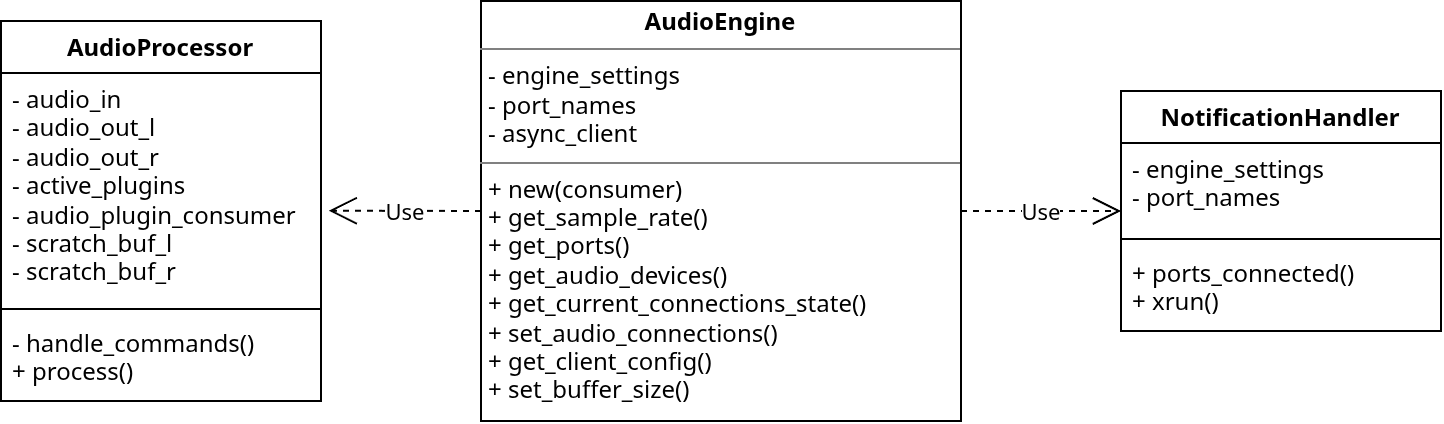

The diagram above was exported from draw.io. Its source (the exported page's mxGraphModel, read from the mxfile embedded in the PNG):
<mxGraphModel dx="1386" dy="784" grid="1" gridSize="10" guides="1" tooltips="1" connect="1" arrows="1" fold="1" page="1" pageScale="1" pageWidth="850" pageHeight="1100" math="0" shadow="0">
  <root>
    <mxCell id="0" />
    <mxCell id="1" parent="0" />
    <mxCell id="NrHNxeXJgioujLSDeuM0-1" parent="1" style="verticalAlign=top;align=left;overflow=fill;html=1;whiteSpace=wrap;" value="&lt;p style=&quot;margin:0px;margin-top:4px;text-align:center;&quot;&gt;&lt;b&gt;AudioEngine&lt;/b&gt;&lt;/p&gt;&lt;hr size=&quot;1&quot; style=&quot;border-style:solid;&quot;&gt;&lt;p style=&quot;margin:0px;margin-left:4px;&quot;&gt;- engine_settings&lt;/p&gt;&lt;p style=&quot;margin:0px;margin-left:4px;&quot;&gt;- port_names&lt;br&gt;- async_client&amp;nbsp;&lt;/p&gt;&lt;hr size=&quot;1&quot; style=&quot;border-style:solid;&quot;&gt;&lt;p style=&quot;margin:0px;margin-left:4px;&quot;&gt;+ new(consumer)&lt;br&gt;+ get_sample_rate()&lt;/p&gt;&lt;p style=&quot;margin:0px;margin-left:4px;&quot;&gt;+ get_ports()&lt;/p&gt;&lt;p style=&quot;margin:0px;margin-left:4px;&quot;&gt;+ get_audio_devices()&lt;/p&gt;&lt;p style=&quot;margin:0px;margin-left:4px;&quot;&gt;+ get_current_connections_state()&lt;/p&gt;&lt;p style=&quot;margin:0px;margin-left:4px;&quot;&gt;+ set_audio_connections()&lt;/p&gt;&lt;p style=&quot;margin:0px;margin-left:4px;&quot;&gt;+ get_client_config()&lt;/p&gt;&lt;p style=&quot;margin:0px;margin-left:4px;&quot;&gt;+ set_buffer_size()&lt;/p&gt;" vertex="1">
      <mxGeometry height="210" width="240" x="320" y="10" as="geometry" />
    </mxCell>
    <mxCell id="NrHNxeXJgioujLSDeuM0-6" parent="1" style="swimlane;fontStyle=1;align=center;verticalAlign=top;childLayout=stackLayout;horizontal=1;startSize=26;horizontalStack=0;resizeParent=1;resizeParentMax=0;resizeLast=0;collapsible=1;marginBottom=0;whiteSpace=wrap;html=1;" value="NotificationHandler" vertex="1">
      <mxGeometry height="120" width="160" x="640" y="55" as="geometry" />
    </mxCell>
    <mxCell id="NrHNxeXJgioujLSDeuM0-7" parent="NrHNxeXJgioujLSDeuM0-6" style="text;strokeColor=none;fillColor=none;align=left;verticalAlign=top;spacingLeft=4;spacingRight=4;overflow=hidden;rotatable=0;points=[[0,0.5],[1,0.5]];portConstraint=eastwest;whiteSpace=wrap;html=1;" value="- engine_settings&lt;div&gt;- port_names&lt;/div&gt;" vertex="1">
      <mxGeometry height="44" width="160" y="26" as="geometry" />
    </mxCell>
    <mxCell id="NrHNxeXJgioujLSDeuM0-8" parent="NrHNxeXJgioujLSDeuM0-6" style="line;strokeWidth=1;fillColor=none;align=left;verticalAlign=middle;spacingTop=-1;spacingLeft=3;spacingRight=3;rotatable=0;labelPosition=right;points=[];portConstraint=eastwest;strokeColor=inherit;" value="" vertex="1">
      <mxGeometry height="8" width="160" y="70" as="geometry" />
    </mxCell>
    <mxCell id="NrHNxeXJgioujLSDeuM0-9" parent="NrHNxeXJgioujLSDeuM0-6" style="text;strokeColor=none;fillColor=none;align=left;verticalAlign=top;spacingLeft=4;spacingRight=4;overflow=hidden;rotatable=0;points=[[0,0.5],[1,0.5]];portConstraint=eastwest;whiteSpace=wrap;html=1;" value="+ ports_connected()&lt;div&gt;+ xrun()&lt;/div&gt;" vertex="1">
      <mxGeometry height="42" width="160" y="78" as="geometry" />
    </mxCell>
    <mxCell id="NrHNxeXJgioujLSDeuM0-12" parent="1" style="swimlane;fontStyle=1;align=center;verticalAlign=top;childLayout=stackLayout;horizontal=1;startSize=26;horizontalStack=0;resizeParent=1;resizeParentMax=0;resizeLast=0;collapsible=1;marginBottom=0;whiteSpace=wrap;html=1;" value="AudioProcessor" vertex="1">
      <mxGeometry height="190" width="160" x="80" y="20" as="geometry">
        <mxRectangle height="30" width="130" x="80" y="20" as="alternateBounds" />
      </mxGeometry>
    </mxCell>
    <mxCell id="NrHNxeXJgioujLSDeuM0-13" parent="NrHNxeXJgioujLSDeuM0-12" style="text;strokeColor=none;fillColor=none;align=left;verticalAlign=top;spacingLeft=4;spacingRight=4;overflow=hidden;rotatable=0;points=[[0,0.5],[1,0.5]];portConstraint=eastwest;whiteSpace=wrap;html=1;" value="- audio_in&lt;div&gt;- audio_out_l&lt;/div&gt;&lt;div&gt;- audio_out_r&lt;/div&gt;&lt;div&gt;- active_plugins&lt;/div&gt;&lt;div&gt;- audio_plugin_consumer&lt;/div&gt;&lt;div&gt;- scratch_buf_l&lt;/div&gt;&lt;div&gt;- scratch_buf_r&lt;/div&gt;&lt;div&gt;&lt;div&gt;&lt;br&gt;&lt;/div&gt;&lt;div&gt;&lt;br&gt;&lt;/div&gt;&lt;div&gt;&lt;br&gt;&lt;/div&gt;&lt;/div&gt;" vertex="1">
      <mxGeometry height="114" width="160" y="26" as="geometry" />
    </mxCell>
    <mxCell id="NrHNxeXJgioujLSDeuM0-14" parent="NrHNxeXJgioujLSDeuM0-12" style="line;strokeWidth=1;fillColor=none;align=left;verticalAlign=middle;spacingTop=-1;spacingLeft=3;spacingRight=3;rotatable=0;labelPosition=right;points=[];portConstraint=eastwest;strokeColor=inherit;" value="" vertex="1">
      <mxGeometry height="8" width="160" y="140" as="geometry" />
    </mxCell>
    <mxCell id="NrHNxeXJgioujLSDeuM0-15" parent="NrHNxeXJgioujLSDeuM0-12" style="text;strokeColor=none;fillColor=none;align=left;verticalAlign=top;spacingLeft=4;spacingRight=4;overflow=hidden;rotatable=0;points=[[0,0.5],[1,0.5]];portConstraint=eastwest;whiteSpace=wrap;html=1;" value="- handle_commands()&lt;div&gt;+ process()&lt;/div&gt;" vertex="1">
      <mxGeometry height="42" width="160" y="148" as="geometry" />
    </mxCell>
    <mxCell id="NrHNxeXJgioujLSDeuM0-16" edge="1" parent="1" source="NrHNxeXJgioujLSDeuM0-1" style="endArrow=open;endSize=12;dashed=1;html=1;rounded=0;exitX=0;exitY=0.5;exitDx=0;exitDy=0;entryX=1.024;entryY=0.604;entryDx=0;entryDy=0;entryPerimeter=0;" target="NrHNxeXJgioujLSDeuM0-13" value="Use">
      <mxGeometry relative="1" width="160" as="geometry">
        <mxPoint x="260" y="330" as="sourcePoint" />
        <mxPoint x="420" y="330" as="targetPoint" />
      </mxGeometry>
    </mxCell>
    <mxCell id="NrHNxeXJgioujLSDeuM0-17" edge="1" parent="1" source="NrHNxeXJgioujLSDeuM0-1" style="endArrow=open;endSize=12;dashed=1;html=1;rounded=0;exitX=1;exitY=0.5;exitDx=0;exitDy=0;entryX=0;entryY=0.5;entryDx=0;entryDy=0;" target="NrHNxeXJgioujLSDeuM0-6" value="Use">
      <mxGeometry relative="1" width="160" as="geometry">
        <mxPoint x="260" y="250" as="sourcePoint" />
        <mxPoint x="630" y="110" as="targetPoint" />
      </mxGeometry>
    </mxCell>
  </root>
</mxGraphModel>